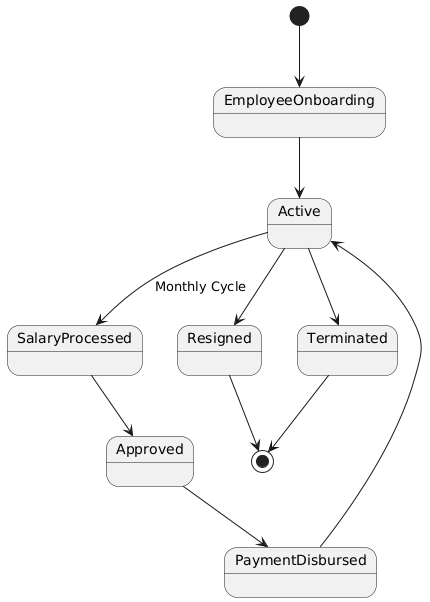

The diagram above was rendered by PlantUML. Its source (embedded in the PNG):
@startuml
[*] --> EmployeeOnboarding
EmployeeOnboarding --> Active
Active --> SalaryProcessed : Monthly Cycle
SalaryProcessed --> Approved
Approved --> PaymentDisbursed
PaymentDisbursed --> Active
Active --> Resigned
Active --> Terminated
Resigned --> [*]
Terminated --> [*]
@enduml